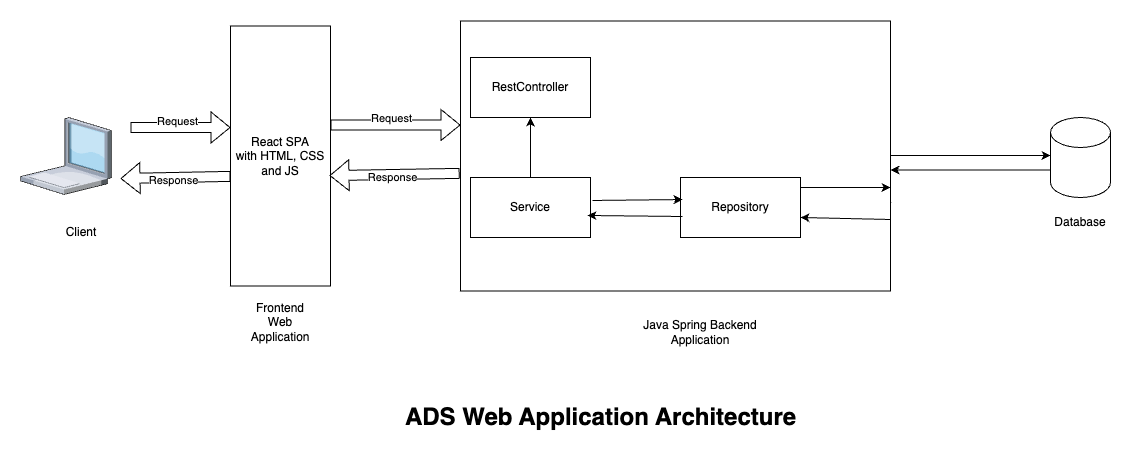

The diagram above was exported from draw.io. Its source (the exported page's mxGraphModel, read from the mxfile embedded in the PNG):
<mxGraphModel dx="1360" dy="873" grid="1" gridSize="10" guides="1" tooltips="1" connect="1" arrows="1" fold="1" page="1" pageScale="1" pageWidth="1200" pageHeight="1920" math="0" shadow="0">
  <root>
    <mxCell id="0" />
    <mxCell id="1" parent="0" />
    <mxCell id="tbAudo4sEafu-b6Cth5T-43" value="" style="group" parent="1" vertex="1" connectable="0">
      <mxGeometry x="50" y="163.5" width="1090" height="416.5" as="geometry" />
    </mxCell>
    <mxCell id="tbAudo4sEafu-b6Cth5T-2" value="React SPA&lt;div&gt;with HTML, CSS and JS&lt;/div&gt;" style="rounded=0;whiteSpace=wrap;html=1;" parent="tbAudo4sEafu-b6Cth5T-43" vertex="1">
      <mxGeometry x="210" y="5" width="100" height="260" as="geometry" />
    </mxCell>
    <mxCell id="tbAudo4sEafu-b6Cth5T-4" value="ADS Web Application Architecture" style="text;strokeColor=none;fillColor=none;html=1;fontSize=24;fontStyle=1;verticalAlign=middle;align=center;" parent="tbAudo4sEafu-b6Cth5T-43" vertex="1">
      <mxGeometry x="530" y="376.5" width="100" height="40" as="geometry" />
    </mxCell>
    <mxCell id="tbAudo4sEafu-b6Cth5T-6" value="" style="group" parent="tbAudo4sEafu-b6Cth5T-43" vertex="1" connectable="0">
      <mxGeometry x="1030" y="96.5" width="60" height="120" as="geometry" />
    </mxCell>
    <mxCell id="tbAudo4sEafu-b6Cth5T-3" value="" style="shape=cylinder3;whiteSpace=wrap;html=1;boundedLbl=1;backgroundOutline=1;size=15;" parent="tbAudo4sEafu-b6Cth5T-6" vertex="1">
      <mxGeometry width="60" height="80" as="geometry" />
    </mxCell>
    <mxCell id="tbAudo4sEafu-b6Cth5T-5" value="Database" style="text;html=1;align=center;verticalAlign=middle;whiteSpace=wrap;rounded=0;" parent="tbAudo4sEafu-b6Cth5T-6" vertex="1">
      <mxGeometry y="90" width="60" height="30" as="geometry" />
    </mxCell>
    <mxCell id="tbAudo4sEafu-b6Cth5T-15" value="" style="endArrow=classic;html=1;rounded=0;exitX=0.667;exitY=0.967;exitDx=0;exitDy=0;exitPerimeter=0;" parent="tbAudo4sEafu-b6Cth5T-43" source="tbAudo4sEafu-b6Cth5T-12" edge="1">
      <mxGeometry width="50" height="50" relative="1" as="geometry">
        <mxPoint x="460" y="176.5" as="sourcePoint" />
        <mxPoint x="530" y="156.5" as="targetPoint" />
      </mxGeometry>
    </mxCell>
    <mxCell id="tbAudo4sEafu-b6Cth5T-19" value="" style="endArrow=classic;html=1;rounded=0;exitX=1;exitY=0.5;exitDx=0;exitDy=0;" parent="tbAudo4sEafu-b6Cth5T-43" edge="1">
      <mxGeometry width="50" height="50" relative="1" as="geometry">
        <mxPoint x="780" y="178.5" as="sourcePoint" />
        <mxPoint x="871" y="181.5" as="targetPoint" />
      </mxGeometry>
    </mxCell>
    <mxCell id="tbAudo4sEafu-b6Cth5T-21" style="edgeStyle=orthogonalEdgeStyle;rounded=0;orthogonalLoop=1;jettySize=auto;html=1;" parent="tbAudo4sEafu-b6Cth5T-43" source="tbAudo4sEafu-b6Cth5T-11" edge="1">
      <mxGeometry relative="1" as="geometry">
        <mxPoint x="1030" y="134.5" as="targetPoint" />
      </mxGeometry>
    </mxCell>
    <mxCell id="tbAudo4sEafu-b6Cth5T-22" style="edgeStyle=orthogonalEdgeStyle;rounded=0;orthogonalLoop=1;jettySize=auto;html=1;exitX=0;exitY=0;exitDx=0;exitDy=52.5;exitPerimeter=0;entryX=1;entryY=0.552;entryDx=0;entryDy=0;entryPerimeter=0;" parent="tbAudo4sEafu-b6Cth5T-43" source="tbAudo4sEafu-b6Cth5T-3" target="tbAudo4sEafu-b6Cth5T-11" edge="1">
      <mxGeometry relative="1" as="geometry">
        <mxPoint x="910" y="176.5" as="sourcePoint" />
        <mxPoint x="1070" y="176.5" as="targetPoint" />
      </mxGeometry>
    </mxCell>
    <mxCell id="tbAudo4sEafu-b6Cth5T-24" value="" style="endArrow=classic;html=1;rounded=0;entryX=0.975;entryY=0.633;entryDx=0;entryDy=0;entryPerimeter=0;" parent="tbAudo4sEafu-b6Cth5T-43" target="tbAudo4sEafu-b6Cth5T-14" edge="1">
      <mxGeometry width="50" height="50" relative="1" as="geometry">
        <mxPoint x="870" y="196.5" as="sourcePoint" />
        <mxPoint x="981" y="199.5" as="targetPoint" />
      </mxGeometry>
    </mxCell>
    <mxCell id="tbAudo4sEafu-b6Cth5T-27" value="" style="shape=flexArrow;endArrow=classic;html=1;rounded=0;entryX=0.99;entryY=0.333;entryDx=0;entryDy=0;entryPerimeter=0;exitX=-0.002;exitY=0.331;exitDx=0;exitDy=0;exitPerimeter=0;" parent="tbAudo4sEafu-b6Cth5T-43" edge="1">
      <mxGeometry width="50" height="50" relative="1" as="geometry">
        <mxPoint x="439.1400000000001" y="152.37" as="sourcePoint" />
        <mxPoint x="309" y="154.58000000000004" as="targetPoint" />
      </mxGeometry>
    </mxCell>
    <mxCell id="tbAudo4sEafu-b6Cth5T-28" value="Response" style="edgeLabel;html=1;align=center;verticalAlign=middle;resizable=0;points=[];" parent="tbAudo4sEafu-b6Cth5T-27" vertex="1" connectable="0">
      <mxGeometry x="0.0477" y="2" relative="1" as="geometry">
        <mxPoint as="offset" />
      </mxGeometry>
    </mxCell>
    <mxCell id="tbAudo4sEafu-b6Cth5T-29" value="" style="shape=flexArrow;endArrow=classic;html=1;rounded=0;entryX=0;entryY=0.5;entryDx=0;entryDy=0;" parent="tbAudo4sEafu-b6Cth5T-43" edge="1">
      <mxGeometry width="50" height="50" relative="1" as="geometry">
        <mxPoint x="310" y="104" as="sourcePoint" />
        <mxPoint x="440" y="104" as="targetPoint" />
      </mxGeometry>
    </mxCell>
    <mxCell id="tbAudo4sEafu-b6Cth5T-30" value="Request" style="edgeLabel;html=1;align=center;verticalAlign=middle;resizable=0;points=[];" parent="tbAudo4sEafu-b6Cth5T-29" vertex="1" connectable="0">
      <mxGeometry x="-0.0769" y="8" relative="1" as="geometry">
        <mxPoint y="1" as="offset" />
      </mxGeometry>
    </mxCell>
    <mxCell id="tbAudo4sEafu-b6Cth5T-35" value="" style="shape=flexArrow;endArrow=classic;html=1;rounded=0;entryX=0;entryY=0.5;entryDx=0;entryDy=0;" parent="tbAudo4sEafu-b6Cth5T-43" edge="1">
      <mxGeometry width="50" height="50" relative="1" as="geometry">
        <mxPoint x="110" y="106.5" as="sourcePoint" />
        <mxPoint x="210" y="106.5" as="targetPoint" />
      </mxGeometry>
    </mxCell>
    <mxCell id="tbAudo4sEafu-b6Cth5T-36" value="Request" style="edgeLabel;html=1;align=center;verticalAlign=middle;resizable=0;points=[];" parent="tbAudo4sEafu-b6Cth5T-35" vertex="1" connectable="0">
      <mxGeometry x="-0.0769" y="8" relative="1" as="geometry">
        <mxPoint y="1" as="offset" />
      </mxGeometry>
    </mxCell>
    <mxCell id="tbAudo4sEafu-b6Cth5T-37" value="" style="shape=flexArrow;endArrow=classic;html=1;rounded=0;exitX=-0.002;exitY=0.331;exitDx=0;exitDy=0;exitPerimeter=0;" parent="tbAudo4sEafu-b6Cth5T-43" edge="1">
      <mxGeometry width="50" height="50" relative="1" as="geometry">
        <mxPoint x="210.0000000000001" y="155.39" as="sourcePoint" />
        <mxPoint x="100" y="157.5" as="targetPoint" />
      </mxGeometry>
    </mxCell>
    <mxCell id="tbAudo4sEafu-b6Cth5T-38" value="Response" style="edgeLabel;html=1;align=center;verticalAlign=middle;resizable=0;points=[];" parent="tbAudo4sEafu-b6Cth5T-37" vertex="1" connectable="0">
      <mxGeometry x="0.0477" y="2" relative="1" as="geometry">
        <mxPoint as="offset" />
      </mxGeometry>
    </mxCell>
    <mxCell id="tbAudo4sEafu-b6Cth5T-41" value="" style="group" parent="tbAudo4sEafu-b6Cth5T-43" vertex="1" connectable="0">
      <mxGeometry y="96.5" width="91" height="130" as="geometry" />
    </mxCell>
    <mxCell id="tbAudo4sEafu-b6Cth5T-9" value="" style="verticalLabelPosition=bottom;sketch=0;aspect=fixed;html=1;verticalAlign=top;strokeColor=none;align=center;outlineConnect=0;shape=mxgraph.citrix.laptop_1;" parent="tbAudo4sEafu-b6Cth5T-41" vertex="1">
      <mxGeometry width="91" height="77" as="geometry" />
    </mxCell>
    <mxCell id="tbAudo4sEafu-b6Cth5T-10" value="Client" style="text;html=1;align=center;verticalAlign=middle;whiteSpace=wrap;rounded=0;" parent="tbAudo4sEafu-b6Cth5T-41" vertex="1">
      <mxGeometry x="31" y="100" width="60" height="30" as="geometry" />
    </mxCell>
    <mxCell id="tbAudo4sEafu-b6Cth5T-42" value="" style="group" parent="tbAudo4sEafu-b6Cth5T-43" vertex="1" connectable="0">
      <mxGeometry x="440" width="430" height="270" as="geometry" />
    </mxCell>
    <mxCell id="tbAudo4sEafu-b6Cth5T-11" value="" style="rounded=0;whiteSpace=wrap;html=1;" parent="tbAudo4sEafu-b6Cth5T-42" vertex="1">
      <mxGeometry width="430" height="270" as="geometry" />
    </mxCell>
    <mxCell id="tbAudo4sEafu-b6Cth5T-12" value="RestController" style="rounded=0;whiteSpace=wrap;html=1;" parent="tbAudo4sEafu-b6Cth5T-42" vertex="1">
      <mxGeometry x="10" y="36.5" width="120" height="60" as="geometry" />
    </mxCell>
    <mxCell id="tbAudo4sEafu-b6Cth5T-13" value="Service" style="rounded=0;whiteSpace=wrap;html=1;" parent="tbAudo4sEafu-b6Cth5T-42" vertex="1">
      <mxGeometry x="10" y="156.5" width="120" height="60" as="geometry" />
    </mxCell>
    <mxCell id="tbAudo4sEafu-b6Cth5T-14" value="Repository" style="rounded=0;whiteSpace=wrap;html=1;" parent="tbAudo4sEafu-b6Cth5T-42" vertex="1">
      <mxGeometry x="220" y="156.5" width="120" height="60" as="geometry" />
    </mxCell>
    <mxCell id="tbAudo4sEafu-b6Cth5T-18" value="" style="endArrow=classic;html=1;rounded=0;exitX=0.5;exitY=0;exitDx=0;exitDy=0;entryX=0.5;entryY=1;entryDx=0;entryDy=0;" parent="tbAudo4sEafu-b6Cth5T-42" source="tbAudo4sEafu-b6Cth5T-13" target="tbAudo4sEafu-b6Cth5T-12" edge="1">
      <mxGeometry width="50" height="50" relative="1" as="geometry">
        <mxPoint x="100" y="104.5" as="sourcePoint" />
        <mxPoint x="100" y="166.5" as="targetPoint" />
      </mxGeometry>
    </mxCell>
    <mxCell id="tbAudo4sEafu-b6Cth5T-16" value="" style="endArrow=classic;html=1;rounded=0;exitX=1.017;exitY=0.383;exitDx=0;exitDy=0;entryX=0.017;entryY=0.367;entryDx=0;entryDy=0;entryPerimeter=0;exitPerimeter=0;" parent="tbAudo4sEafu-b6Cth5T-42" source="tbAudo4sEafu-b6Cth5T-13" target="tbAudo4sEafu-b6Cth5T-14" edge="1">
      <mxGeometry width="50" height="50" relative="1" as="geometry">
        <mxPoint x="100" y="104.5" as="sourcePoint" />
        <mxPoint x="100" y="166.5" as="targetPoint" />
      </mxGeometry>
    </mxCell>
    <mxCell id="tbAudo4sEafu-b6Cth5T-17" value="" style="endArrow=classic;html=1;rounded=0;entryX=0.975;entryY=0.633;entryDx=0;entryDy=0;entryPerimeter=0;exitX=0.017;exitY=0.65;exitDx=0;exitDy=0;exitPerimeter=0;" parent="tbAudo4sEafu-b6Cth5T-42" source="tbAudo4sEafu-b6Cth5T-14" target="tbAudo4sEafu-b6Cth5T-13" edge="1">
      <mxGeometry width="50" height="50" relative="1" as="geometry">
        <mxPoint x="210" y="194.5" as="sourcePoint" />
        <mxPoint x="232" y="188.5" as="targetPoint" />
      </mxGeometry>
    </mxCell>
    <mxCell id="lQRNohtO2SwEvqTAGGvF-1" value="" style="endArrow=classic;html=1;rounded=0;exitX=1.017;exitY=0.383;exitDx=0;exitDy=0;entryX=0.017;entryY=0.367;entryDx=0;entryDy=0;entryPerimeter=0;exitPerimeter=0;" edge="1" parent="tbAudo4sEafu-b6Cth5T-42">
      <mxGeometry width="50" height="50" relative="1" as="geometry">
        <mxPoint x="340" y="166.5" as="sourcePoint" />
        <mxPoint x="430" y="166.5" as="targetPoint" />
      </mxGeometry>
    </mxCell>
    <mxCell id="lQRNohtO2SwEvqTAGGvF-2" value="" style="endArrow=classic;html=1;rounded=0;exitX=0.017;exitY=0.65;exitDx=0;exitDy=0;exitPerimeter=0;" edge="1" parent="tbAudo4sEafu-b6Cth5T-42">
      <mxGeometry width="50" height="50" relative="1" as="geometry">
        <mxPoint x="430" y="198.5" as="sourcePoint" />
        <mxPoint x="340" y="196.5" as="targetPoint" />
      </mxGeometry>
    </mxCell>
    <mxCell id="lQRNohtO2SwEvqTAGGvF-3" value="Frontend Web Application" style="text;html=1;align=center;verticalAlign=middle;whiteSpace=wrap;rounded=0;" vertex="1" parent="tbAudo4sEafu-b6Cth5T-43">
      <mxGeometry x="230" y="286.5" width="60" height="30" as="geometry" />
    </mxCell>
    <mxCell id="lQRNohtO2SwEvqTAGGvF-4" value="Java Spring Backend Application" style="text;html=1;align=center;verticalAlign=middle;whiteSpace=wrap;rounded=0;" vertex="1" parent="tbAudo4sEafu-b6Cth5T-43">
      <mxGeometry x="610" y="296.5" width="140" height="30" as="geometry" />
    </mxCell>
  </root>
</mxGraphModel>